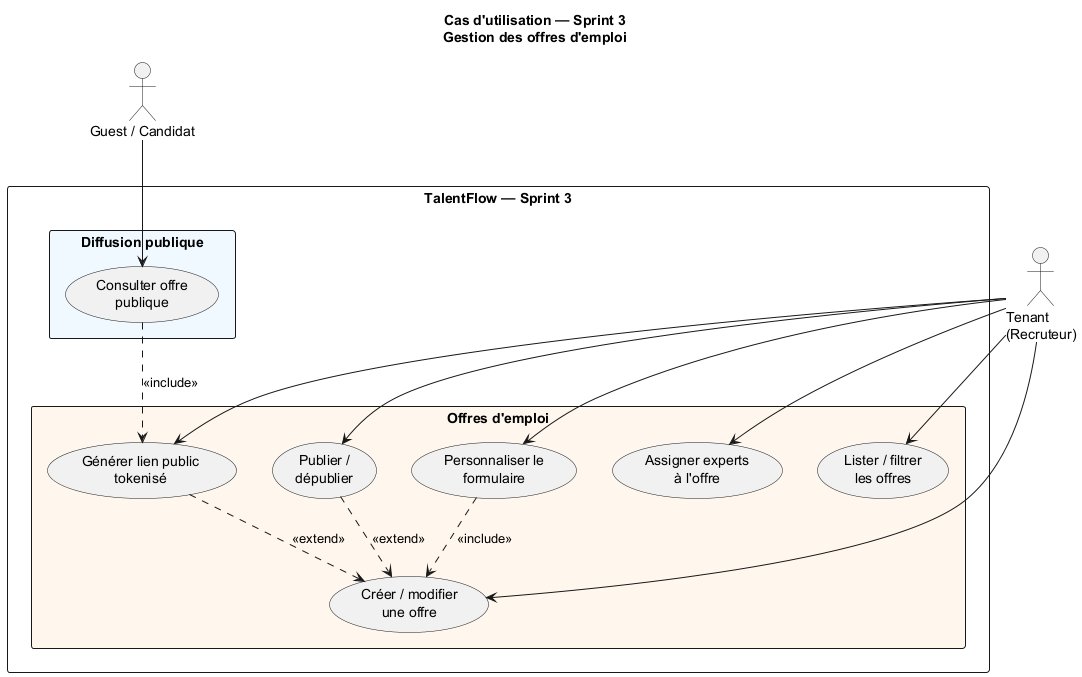

The diagram above was rendered by PlantUML. Its source (embedded in the PNG):
@startuml Sprint3_UseCase
skinparam shadowing false
skinparam packageStyle rectangle
title Cas d'utilisation — Sprint 3\nGestion des offres d'emploi

actor "Tenant\n(Recruteur)" as Tenant
actor "Guest / Candidat" as Guest

rectangle "TalentFlow — Sprint 3" {
  package "Offres d'emploi" #FFF7ED {
    usecase (Lister / filtrer\nles offres) as UC1
    usecase (Créer / modifier\nune offre) as UC2
    usecase (Personnaliser le\nformulaire) as UC3
    usecase (Publier /\ndépublier) as UC4
    usecase (Générer lien public\ntokenisé) as UC5
    usecase (Assigner experts\nà l'offre) as UC6
  }
  package "Diffusion publique" #F0F9FF {
    usecase (Consulter offre\npublique) as UC7
  }
}

Tenant --> UC1
Tenant --> UC2
Tenant --> UC3
Tenant --> UC4
Tenant --> UC5
Tenant --> UC6

Guest --> UC7
UC7 ..> UC5 : <<include>>
UC3 ..> UC2 : <<include>>
UC4 ..> UC2 : <<extend>>
UC5 ..> UC2 : <<extend>>

@enduml